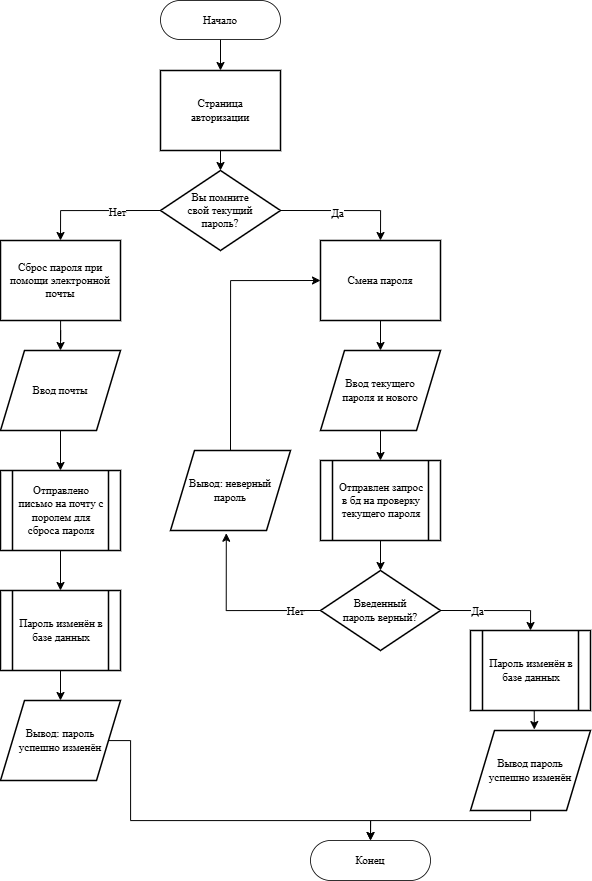

The diagram above was exported from draw.io. Its source (the exported page's mxGraphModel, read from the mxfile embedded in the PNG):
<mxGraphModel dx="2593" dy="1427" grid="1" gridSize="10" guides="1" tooltips="1" connect="1" arrows="1" fold="1" page="1" pageScale="1" pageWidth="1100" pageHeight="850" background="none" math="0" shadow="0">
  <root>
    <mxCell id="0" />
    <mxCell id="1" parent="0" />
    <mxCell id="stCU3YPVZe1XN2G8JkS4-312" style="edgeStyle=orthogonalEdgeStyle;rounded=0;orthogonalLoop=1;jettySize=auto;html=1;exitX=0.5;exitY=1;exitDx=0;exitDy=0;entryX=0.5;entryY=0;entryDx=0;entryDy=0;fontFamily=Times New Roman;fontStyle=0" edge="1" parent="1" source="stCU3YPVZe1XN2G8JkS4-274" target="stCU3YPVZe1XN2G8JkS4-311">
      <mxGeometry relative="1" as="geometry" />
    </mxCell>
    <mxCell id="stCU3YPVZe1XN2G8JkS4-274" value="Начало" style="html=1;overflow=block;blockSpacing=1;whiteSpace=wrap;rounded=1;arcSize=50;fontSize=11;fontStyle=0;spacing=3.8;strokeOpacity=100;fillOpacity=100;fillColor=#ffffff;strokeWidth=0.8;lucidId=Wxe6SPfJgbp~;fontFamily=Times New Roman;" vertex="1" parent="1">
      <mxGeometry x="800" y="290" width="120" height="39" as="geometry" />
    </mxCell>
    <mxCell id="stCU3YPVZe1XN2G8JkS4-314" style="edgeStyle=orthogonalEdgeStyle;rounded=0;orthogonalLoop=1;jettySize=auto;html=1;exitX=0;exitY=0.5;exitDx=0;exitDy=0;entryX=0.5;entryY=0;entryDx=0;entryDy=0;fontFamily=Times New Roman;fontStyle=0" edge="1" parent="1" source="stCU3YPVZe1XN2G8JkS4-284" target="stCU3YPVZe1XN2G8JkS4-299">
      <mxGeometry relative="1" as="geometry" />
    </mxCell>
    <mxCell id="stCU3YPVZe1XN2G8JkS4-319" value="Нет" style="edgeLabel;html=1;align=center;verticalAlign=middle;resizable=0;points=[];fontFamily=Times New Roman;fontStyle=0" vertex="1" connectable="0" parent="stCU3YPVZe1XN2G8JkS4-314">
      <mxGeometry x="-0.332" y="1" relative="1" as="geometry">
        <mxPoint as="offset" />
      </mxGeometry>
    </mxCell>
    <mxCell id="stCU3YPVZe1XN2G8JkS4-317" style="edgeStyle=orthogonalEdgeStyle;rounded=0;orthogonalLoop=1;jettySize=auto;html=1;exitX=1;exitY=0.5;exitDx=0;exitDy=0;entryX=0.5;entryY=0;entryDx=0;entryDy=0;fontFamily=Times New Roman;fontStyle=0" edge="1" parent="1" source="stCU3YPVZe1XN2G8JkS4-284" target="stCU3YPVZe1XN2G8JkS4-315">
      <mxGeometry relative="1" as="geometry" />
    </mxCell>
    <mxCell id="stCU3YPVZe1XN2G8JkS4-318" value="Да" style="edgeLabel;html=1;align=center;verticalAlign=middle;resizable=0;points=[];fontFamily=Times New Roman;fontStyle=0" vertex="1" connectable="0" parent="stCU3YPVZe1XN2G8JkS4-317">
      <mxGeometry x="-0.1405" y="-2" relative="1" as="geometry">
        <mxPoint as="offset" />
      </mxGeometry>
    </mxCell>
    <mxCell id="stCU3YPVZe1XN2G8JkS4-284" value="Вы помните &lt;br&gt;свой текущий &lt;br&gt;пароль?" style="html=1;overflow=block;blockSpacing=1;whiteSpace=wrap;rhombus;fontSize=11;spacing=3.8;strokeOpacity=100;fillOpacity=100;rounded=0;absoluteArcSize=1;arcSize=9;fillColor=#ffffff;strokeWidth=1.5;lucidId=Eq88z~InqP60;fontFamily=Times New Roman;fontStyle=0" vertex="1" parent="1">
      <mxGeometry x="800" y="460" width="120" height="80" as="geometry" />
    </mxCell>
    <mxCell id="stCU3YPVZe1XN2G8JkS4-285" style="edgeStyle=orthogonalEdgeStyle;rounded=0;orthogonalLoop=1;jettySize=auto;html=1;exitX=0.5;exitY=1;exitDx=0;exitDy=0;entryX=0.5;entryY=0;entryDx=0;entryDy=0;fontFamily=Times New Roman;fontStyle=0" edge="1" parent="1" source="stCU3YPVZe1XN2G8JkS4-286" target="stCU3YPVZe1XN2G8JkS4-288">
      <mxGeometry relative="1" as="geometry" />
    </mxCell>
    <mxCell id="stCU3YPVZe1XN2G8JkS4-286" value="Ввод текущего &lt;br&gt;пароля и нового" style="html=1;overflow=block;blockSpacing=1;whiteSpace=wrap;shape=parallelogram;perimeter=parallelogramPerimeter;anchorPointDirection=0;fontSize=11;spacing=3.8;strokeOpacity=100;fillOpacity=100;rounded=0;absoluteArcSize=1;arcSize=9;fillColor=#ffffff;strokeWidth=1.5;lucidId=My88ugul5egO;fontFamily=Times New Roman;fontStyle=0" vertex="1" parent="1">
      <mxGeometry x="960" y="640" width="120" height="80" as="geometry" />
    </mxCell>
    <mxCell id="stCU3YPVZe1XN2G8JkS4-287" style="edgeStyle=orthogonalEdgeStyle;rounded=0;orthogonalLoop=1;jettySize=auto;html=1;exitX=0.5;exitY=1;exitDx=0;exitDy=0;entryX=0.5;entryY=0;entryDx=0;entryDy=0;fontFamily=Times New Roman;fontStyle=0" edge="1" parent="1" source="stCU3YPVZe1XN2G8JkS4-288" target="stCU3YPVZe1XN2G8JkS4-291">
      <mxGeometry relative="1" as="geometry" />
    </mxCell>
    <mxCell id="stCU3YPVZe1XN2G8JkS4-288" value="Отправлен запрос в бд на проверку текущего пароля" style="html=1;overflow=block;blockSpacing=1;whiteSpace=wrap;shape=process;fontSize=11;spacing=3.8;strokeOpacity=100;fillOpacity=100;rounded=0;absoluteArcSize=1;arcSize=9;fillColor=#ffffff;strokeWidth=1.5;lucidId=Wz88yCJYTRo8;fontFamily=Times New Roman;fontStyle=0" vertex="1" parent="1">
      <mxGeometry x="960" y="750" width="120" height="80" as="geometry" />
    </mxCell>
    <mxCell id="stCU3YPVZe1XN2G8JkS4-289" style="edgeStyle=orthogonalEdgeStyle;rounded=0;orthogonalLoop=1;jettySize=auto;html=1;exitX=1;exitY=0.5;exitDx=0;exitDy=0;entryX=0.5;entryY=0;entryDx=0;entryDy=0;fontFamily=Times New Roman;fontStyle=0" edge="1" parent="1" source="stCU3YPVZe1XN2G8JkS4-291" target="stCU3YPVZe1XN2G8JkS4-294">
      <mxGeometry relative="1" as="geometry" />
    </mxCell>
    <mxCell id="stCU3YPVZe1XN2G8JkS4-290" value="Да" style="edgeLabel;html=1;align=center;verticalAlign=middle;resizable=0;points=[];fontFamily=Times New Roman;fontStyle=0" vertex="1" connectable="0" parent="stCU3YPVZe1XN2G8JkS4-289">
      <mxGeometry x="-0.3357" relative="1" as="geometry">
        <mxPoint as="offset" />
      </mxGeometry>
    </mxCell>
    <mxCell id="stCU3YPVZe1XN2G8JkS4-291" value="Введенный &lt;br&gt;пароль верный?" style="html=1;overflow=block;blockSpacing=1;whiteSpace=wrap;rhombus;fontSize=11;spacing=3.8;strokeOpacity=100;fillOpacity=100;rounded=0;absoluteArcSize=1;arcSize=9;fillColor=#ffffff;strokeWidth=1.5;lucidId=Eq88z~InqP60;fontFamily=Times New Roman;fontStyle=0" vertex="1" parent="1">
      <mxGeometry x="960" y="860" width="120" height="80" as="geometry" />
    </mxCell>
    <mxCell id="stCU3YPVZe1XN2G8JkS4-320" style="edgeStyle=orthogonalEdgeStyle;rounded=0;orthogonalLoop=1;jettySize=auto;html=1;exitX=0.5;exitY=0;exitDx=0;exitDy=0;entryX=0;entryY=0.5;entryDx=0;entryDy=0;fontFamily=Times New Roman;fontStyle=0" edge="1" parent="1" source="stCU3YPVZe1XN2G8JkS4-293" target="stCU3YPVZe1XN2G8JkS4-315">
      <mxGeometry relative="1" as="geometry">
        <mxPoint x="950.0000000000002" y="500" as="targetPoint" />
        <Array as="points">
          <mxPoint x="870" y="570" />
        </Array>
      </mxGeometry>
    </mxCell>
    <mxCell id="stCU3YPVZe1XN2G8JkS4-293" value="Вывод: неверный пароль" style="html=1;overflow=block;blockSpacing=1;whiteSpace=wrap;shape=parallelogram;perimeter=parallelogramPerimeter;anchorPointDirection=0;fontSize=11;spacing=3.8;strokeOpacity=100;fillOpacity=100;rounded=0;absoluteArcSize=1;arcSize=9;fillColor=#ffffff;strokeWidth=1.5;lucidId=My88ugul5egO;fontFamily=Times New Roman;fontStyle=0" vertex="1" parent="1">
      <mxGeometry x="810" y="740" width="120" height="80" as="geometry" />
    </mxCell>
    <mxCell id="stCU3YPVZe1XN2G8JkS4-294" value="Пароль изменён в базе данных" style="html=1;overflow=block;blockSpacing=1;whiteSpace=wrap;shape=process;fontSize=11;spacing=3.8;strokeOpacity=100;fillOpacity=100;rounded=0;absoluteArcSize=1;arcSize=9;fillColor=#ffffff;strokeWidth=1.5;lucidId=Wz88yCJYTRo8;fontFamily=Times New Roman;fontStyle=0" vertex="1" parent="1">
      <mxGeometry x="1110" y="920" width="120" height="80" as="geometry" />
    </mxCell>
    <mxCell id="stCU3YPVZe1XN2G8JkS4-295" style="edgeStyle=orthogonalEdgeStyle;rounded=0;orthogonalLoop=1;jettySize=auto;html=1;entryX=0.5;entryY=0;entryDx=0;entryDy=0;fontFamily=Times New Roman;fontStyle=0" edge="1" parent="1" source="stCU3YPVZe1XN2G8JkS4-296" target="stCU3YPVZe1XN2G8JkS4-297">
      <mxGeometry relative="1" as="geometry">
        <Array as="points">
          <mxPoint x="1010" y="1110" />
        </Array>
      </mxGeometry>
    </mxCell>
    <mxCell id="stCU3YPVZe1XN2G8JkS4-296" value="Вывод пароль &lt;br&gt;успешно изменён" style="html=1;overflow=block;blockSpacing=1;whiteSpace=wrap;shape=parallelogram;perimeter=parallelogramPerimeter;anchorPointDirection=0;fontSize=11;spacing=3.8;strokeOpacity=100;fillOpacity=100;rounded=0;absoluteArcSize=1;arcSize=9;fillColor=#ffffff;strokeWidth=1.5;lucidId=My88ugul5egO;fontFamily=Times New Roman;fontStyle=0" vertex="1" parent="1">
      <mxGeometry x="1110" y="1020" width="120" height="80" as="geometry" />
    </mxCell>
    <mxCell id="stCU3YPVZe1XN2G8JkS4-297" value="Конец" style="html=1;overflow=block;blockSpacing=1;whiteSpace=wrap;rounded=1;arcSize=50;fontSize=11;fontStyle=0;spacing=3.8;strokeOpacity=100;fillOpacity=100;fillColor=#ffffff;strokeWidth=0.8;lucidId=Wxe6SPfJgbp~;fontFamily=Times New Roman;" vertex="1" parent="1">
      <mxGeometry x="950" y="1130" width="120" height="40" as="geometry" />
    </mxCell>
    <mxCell id="stCU3YPVZe1XN2G8JkS4-298" style="edgeStyle=orthogonalEdgeStyle;rounded=0;orthogonalLoop=1;jettySize=auto;html=1;entryX=0.5;entryY=0;entryDx=0;entryDy=0;fontFamily=Times New Roman;fontStyle=0" edge="1" parent="1" source="stCU3YPVZe1XN2G8JkS4-299" target="stCU3YPVZe1XN2G8JkS4-301">
      <mxGeometry relative="1" as="geometry" />
    </mxCell>
    <mxCell id="stCU3YPVZe1XN2G8JkS4-299" value="Сброс пароля при помощи электронной почты" style="html=1;overflow=block;blockSpacing=1;whiteSpace=wrap;fontSize=11;spacing=9;strokeOpacity=100;fillOpacity=100;rounded=0;absoluteArcSize=1;arcSize=9;fillColor=#ffffff;strokeWidth=1.5;lucidId=wm88Xtf_MbPR;fontFamily=Times New Roman;fontStyle=0" vertex="1" parent="1">
      <mxGeometry x="640" y="530" width="120" height="80" as="geometry" />
    </mxCell>
    <mxCell id="stCU3YPVZe1XN2G8JkS4-300" style="edgeStyle=orthogonalEdgeStyle;rounded=0;orthogonalLoop=1;jettySize=auto;html=1;exitX=0.5;exitY=1;exitDx=0;exitDy=0;entryX=0.5;entryY=0;entryDx=0;entryDy=0;fontFamily=Times New Roman;fontStyle=0" edge="1" parent="1" source="stCU3YPVZe1XN2G8JkS4-301" target="stCU3YPVZe1XN2G8JkS4-303">
      <mxGeometry relative="1" as="geometry" />
    </mxCell>
    <mxCell id="stCU3YPVZe1XN2G8JkS4-301" value="Ввод почты" style="html=1;overflow=block;blockSpacing=1;whiteSpace=wrap;shape=parallelogram;perimeter=parallelogramPerimeter;anchorPointDirection=0;fontSize=11;spacing=3.8;strokeOpacity=100;fillOpacity=100;rounded=0;absoluteArcSize=1;arcSize=9;fillColor=#ffffff;strokeWidth=1.5;lucidId=My88ugul5egO;fontFamily=Times New Roman;fontStyle=0" vertex="1" parent="1">
      <mxGeometry x="640" y="640" width="120" height="80" as="geometry" />
    </mxCell>
    <mxCell id="stCU3YPVZe1XN2G8JkS4-302" style="edgeStyle=orthogonalEdgeStyle;rounded=0;orthogonalLoop=1;jettySize=auto;html=1;entryX=0.5;entryY=0;entryDx=0;entryDy=0;fontFamily=Times New Roman;fontStyle=0" edge="1" parent="1" source="stCU3YPVZe1XN2G8JkS4-303" target="stCU3YPVZe1XN2G8JkS4-305">
      <mxGeometry relative="1" as="geometry" />
    </mxCell>
    <mxCell id="stCU3YPVZe1XN2G8JkS4-303" value="Отправлено письмо на почту с поролем для сброса пароля" style="html=1;overflow=block;blockSpacing=1;whiteSpace=wrap;shape=process;fontSize=11;spacing=3.8;strokeOpacity=100;fillOpacity=100;rounded=0;absoluteArcSize=1;arcSize=9;fillColor=#ffffff;strokeWidth=1.5;lucidId=Wz88yCJYTRo8;fontFamily=Times New Roman;fontStyle=0" vertex="1" parent="1">
      <mxGeometry x="640" y="760" width="120" height="80" as="geometry" />
    </mxCell>
    <mxCell id="stCU3YPVZe1XN2G8JkS4-304" style="edgeStyle=orthogonalEdgeStyle;rounded=0;orthogonalLoop=1;jettySize=auto;html=1;exitX=0.5;exitY=1;exitDx=0;exitDy=0;entryX=0.5;entryY=0;entryDx=0;entryDy=0;fontFamily=Times New Roman;fontStyle=0" edge="1" parent="1" source="stCU3YPVZe1XN2G8JkS4-305" target="stCU3YPVZe1XN2G8JkS4-307">
      <mxGeometry relative="1" as="geometry" />
    </mxCell>
    <mxCell id="stCU3YPVZe1XN2G8JkS4-305" value="Пароль изменён в базе данных" style="html=1;overflow=block;blockSpacing=1;whiteSpace=wrap;shape=process;fontSize=11;spacing=3.8;strokeOpacity=100;fillOpacity=100;rounded=0;absoluteArcSize=1;arcSize=9;fillColor=#ffffff;strokeWidth=1.5;lucidId=Wz88yCJYTRo8;fontFamily=Times New Roman;fontStyle=0" vertex="1" parent="1">
      <mxGeometry x="640" y="880" width="120" height="80" as="geometry" />
    </mxCell>
    <mxCell id="stCU3YPVZe1XN2G8JkS4-306" style="edgeStyle=orthogonalEdgeStyle;rounded=0;orthogonalLoop=1;jettySize=auto;html=1;entryX=0.5;entryY=0;entryDx=0;entryDy=0;fontFamily=Times New Roman;fontStyle=0" edge="1" parent="1" source="stCU3YPVZe1XN2G8JkS4-307" target="stCU3YPVZe1XN2G8JkS4-297">
      <mxGeometry relative="1" as="geometry">
        <Array as="points">
          <mxPoint x="770" y="1110" />
          <mxPoint x="1010" y="1110" />
        </Array>
      </mxGeometry>
    </mxCell>
    <mxCell id="stCU3YPVZe1XN2G8JkS4-307" value="Вывод: пароль &lt;br&gt;успешно изменён" style="html=1;overflow=block;blockSpacing=1;whiteSpace=wrap;shape=parallelogram;perimeter=parallelogramPerimeter;anchorPointDirection=0;fontSize=11;spacing=3.8;strokeOpacity=100;fillOpacity=100;rounded=0;absoluteArcSize=1;arcSize=9;fillColor=#ffffff;strokeWidth=1.5;lucidId=My88ugul5egO;fontFamily=Times New Roman;fontStyle=0" vertex="1" parent="1">
      <mxGeometry x="640" y="990" width="120" height="80" as="geometry" />
    </mxCell>
    <mxCell id="stCU3YPVZe1XN2G8JkS4-308" style="edgeStyle=orthogonalEdgeStyle;rounded=0;orthogonalLoop=1;jettySize=auto;html=1;exitX=0;exitY=0.5;exitDx=0;exitDy=0;entryX=0.465;entryY=1.034;entryDx=0;entryDy=0;fontFamily=Times New Roman;fontStyle=0;entryPerimeter=0;" edge="1" parent="1" source="stCU3YPVZe1XN2G8JkS4-291" target="stCU3YPVZe1XN2G8JkS4-293">
      <mxGeometry relative="1" as="geometry" />
    </mxCell>
    <mxCell id="stCU3YPVZe1XN2G8JkS4-309" value="Нет" style="edgeLabel;html=1;align=center;verticalAlign=middle;resizable=0;points=[];fontFamily=Times New Roman;fontStyle=0" vertex="1" connectable="0" parent="stCU3YPVZe1XN2G8JkS4-308">
      <mxGeometry x="-0.8221" relative="1" as="geometry">
        <mxPoint x="-11" as="offset" />
      </mxGeometry>
    </mxCell>
    <mxCell id="stCU3YPVZe1XN2G8JkS4-310" style="edgeStyle=orthogonalEdgeStyle;rounded=0;orthogonalLoop=1;jettySize=auto;html=1;exitX=0.5;exitY=1;exitDx=0;exitDy=0;entryX=0.532;entryY=-0.012;entryDx=0;entryDy=0;entryPerimeter=0;fontFamily=Times New Roman;fontStyle=0" edge="1" parent="1" source="stCU3YPVZe1XN2G8JkS4-294" target="stCU3YPVZe1XN2G8JkS4-296">
      <mxGeometry relative="1" as="geometry" />
    </mxCell>
    <mxCell id="stCU3YPVZe1XN2G8JkS4-313" style="edgeStyle=orthogonalEdgeStyle;rounded=0;orthogonalLoop=1;jettySize=auto;html=1;exitX=0.5;exitY=1;exitDx=0;exitDy=0;entryX=0.5;entryY=0;entryDx=0;entryDy=0;fontFamily=Times New Roman;fontStyle=0" edge="1" parent="1" source="stCU3YPVZe1XN2G8JkS4-311" target="stCU3YPVZe1XN2G8JkS4-284">
      <mxGeometry relative="1" as="geometry" />
    </mxCell>
    <mxCell id="stCU3YPVZe1XN2G8JkS4-311" value="Страница авторизации" style="html=1;overflow=block;blockSpacing=1;whiteSpace=wrap;fontSize=11;spacing=9;strokeOpacity=100;fillOpacity=100;rounded=0;absoluteArcSize=1;arcSize=9;fillColor=#ffffff;strokeWidth=1.5;lucidId=wm88Xtf_MbPR;fontFamily=Times New Roman;fontStyle=0" vertex="1" parent="1">
      <mxGeometry x="800" y="360" width="120" height="80" as="geometry" />
    </mxCell>
    <mxCell id="stCU3YPVZe1XN2G8JkS4-316" style="edgeStyle=orthogonalEdgeStyle;rounded=0;orthogonalLoop=1;jettySize=auto;html=1;exitX=0.5;exitY=1;exitDx=0;exitDy=0;entryX=0.5;entryY=0;entryDx=0;entryDy=0;fontFamily=Times New Roman;fontStyle=0" edge="1" parent="1" source="stCU3YPVZe1XN2G8JkS4-315" target="stCU3YPVZe1XN2G8JkS4-286">
      <mxGeometry relative="1" as="geometry" />
    </mxCell>
    <mxCell id="stCU3YPVZe1XN2G8JkS4-315" value="Смена пароля" style="html=1;overflow=block;blockSpacing=1;whiteSpace=wrap;fontSize=11;spacing=9;strokeOpacity=100;fillOpacity=100;rounded=0;absoluteArcSize=1;arcSize=9;fillColor=#ffffff;strokeWidth=1.5;lucidId=wm88Xtf_MbPR;fontFamily=Times New Roman;fontStyle=0" vertex="1" parent="1">
      <mxGeometry x="960" y="530" width="120" height="80" as="geometry" />
    </mxCell>
  </root>
</mxGraphModel>